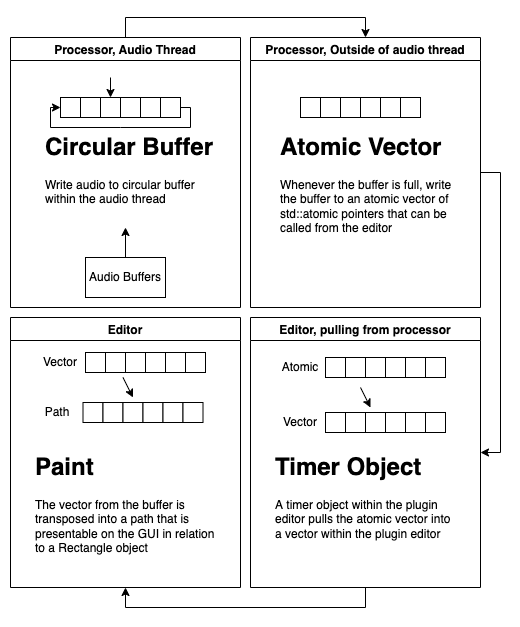

The diagram above was exported from draw.io. Its source (the exported page's mxGraphModel, read from the mxfile embedded in the PNG):
<mxGraphModel dx="1123" dy="713" grid="1" gridSize="10" guides="1" tooltips="1" connect="1" arrows="1" fold="1" page="1" pageScale="1" pageWidth="827" pageHeight="1169" math="0" shadow="0">
  <root>
    <mxCell id="0" />
    <mxCell id="1" parent="0" />
    <mxCell id="nVlMyFjh_R1pOyQ6miJx-39" style="edgeStyle=orthogonalEdgeStyle;rounded=0;orthogonalLoop=1;jettySize=auto;html=1;exitX=1;exitY=0.5;exitDx=0;exitDy=0;entryX=1;entryY=0.5;entryDx=0;entryDy=0;" edge="1" parent="1" source="nVlMyFjh_R1pOyQ6miJx-34" target="nVlMyFjh_R1pOyQ6miJx-37">
      <mxGeometry relative="1" as="geometry" />
    </mxCell>
    <mxCell id="nVlMyFjh_R1pOyQ6miJx-34" value="Processor, Outside of audio thread" style="swimlane;fillStyle=auto;fillColor=none;" vertex="1" parent="1">
      <mxGeometry x="320" y="80" width="230" height="270" as="geometry" />
    </mxCell>
    <mxCell id="nVlMyFjh_R1pOyQ6miJx-28" value="&lt;h1&gt;Atomic Vector&lt;/h1&gt;&lt;div&gt;Whenever the buffer is full, write the buffer to an atomic vector of std::atomic pointers that can be called from the editor&lt;/div&gt;" style="text;html=1;strokeColor=none;fillColor=none;spacing=5;spacingTop=-20;whiteSpace=wrap;overflow=hidden;rounded=0;" vertex="1" parent="nVlMyFjh_R1pOyQ6miJx-34">
      <mxGeometry x="25" y="90" width="190" height="120" as="geometry" />
    </mxCell>
    <mxCell id="nVlMyFjh_R1pOyQ6miJx-8" value="" style="rounded=0;whiteSpace=wrap;html=1;" vertex="1" parent="1">
      <mxGeometry x="130" y="140" width="20" height="20" as="geometry" />
    </mxCell>
    <mxCell id="nVlMyFjh_R1pOyQ6miJx-9" value="" style="rounded=0;whiteSpace=wrap;html=1;" vertex="1" parent="1">
      <mxGeometry x="150" y="140" width="20" height="20" as="geometry" />
    </mxCell>
    <mxCell id="nVlMyFjh_R1pOyQ6miJx-10" value="" style="rounded=0;whiteSpace=wrap;html=1;" vertex="1" parent="1">
      <mxGeometry x="170" y="140" width="20" height="20" as="geometry" />
    </mxCell>
    <mxCell id="nVlMyFjh_R1pOyQ6miJx-11" value="" style="rounded=0;whiteSpace=wrap;html=1;" vertex="1" parent="1">
      <mxGeometry x="190" y="140" width="20" height="20" as="geometry" />
    </mxCell>
    <mxCell id="nVlMyFjh_R1pOyQ6miJx-12" value="" style="rounded=0;whiteSpace=wrap;html=1;" vertex="1" parent="1">
      <mxGeometry x="210" y="140" width="20" height="20" as="geometry" />
    </mxCell>
    <mxCell id="nVlMyFjh_R1pOyQ6miJx-13" value="" style="rounded=0;whiteSpace=wrap;html=1;" vertex="1" parent="1">
      <mxGeometry x="230" y="140" width="20" height="20" as="geometry" />
    </mxCell>
    <mxCell id="nVlMyFjh_R1pOyQ6miJx-14" value="" style="endArrow=classic;html=1;rounded=0;exitX=1;exitY=0.5;exitDx=0;exitDy=0;entryX=0;entryY=0.5;entryDx=0;entryDy=0;" edge="1" parent="1" source="nVlMyFjh_R1pOyQ6miJx-13" target="nVlMyFjh_R1pOyQ6miJx-8">
      <mxGeometry width="50" height="50" relative="1" as="geometry">
        <mxPoint x="220" y="200" as="sourcePoint" />
        <mxPoint x="270" y="150" as="targetPoint" />
        <Array as="points">
          <mxPoint x="260" y="150" />
          <mxPoint x="260" y="170" />
          <mxPoint x="190" y="170" />
          <mxPoint x="120" y="170" />
          <mxPoint x="120" y="150" />
        </Array>
      </mxGeometry>
    </mxCell>
    <mxCell id="nVlMyFjh_R1pOyQ6miJx-15" value="" style="endArrow=classic;html=1;rounded=0;entryX=0.5;entryY=0;entryDx=0;entryDy=0;" edge="1" parent="1" target="nVlMyFjh_R1pOyQ6miJx-10">
      <mxGeometry width="50" height="50" relative="1" as="geometry">
        <mxPoint x="180" y="120" as="sourcePoint" />
        <mxPoint x="220" y="110" as="targetPoint" />
      </mxGeometry>
    </mxCell>
    <mxCell id="nVlMyFjh_R1pOyQ6miJx-16" value="&lt;h1&gt;Circular Buffer&lt;/h1&gt;&lt;div&gt;Write audio to circular buffer within the audio thread&lt;/div&gt;" style="text;html=1;strokeColor=none;fillColor=none;spacing=5;spacingTop=-20;whiteSpace=wrap;overflow=hidden;rounded=0;" vertex="1" parent="1">
      <mxGeometry x="110" y="170" width="180" height="90" as="geometry" />
    </mxCell>
    <mxCell id="nVlMyFjh_R1pOyQ6miJx-20" value="" style="rounded=0;whiteSpace=wrap;html=1;" vertex="1" parent="1">
      <mxGeometry x="370" y="140" width="20" height="20" as="geometry" />
    </mxCell>
    <mxCell id="nVlMyFjh_R1pOyQ6miJx-21" value="" style="rounded=0;whiteSpace=wrap;html=1;" vertex="1" parent="1">
      <mxGeometry x="390" y="140" width="20" height="20" as="geometry" />
    </mxCell>
    <mxCell id="nVlMyFjh_R1pOyQ6miJx-22" value="" style="rounded=0;whiteSpace=wrap;html=1;" vertex="1" parent="1">
      <mxGeometry x="410" y="140" width="20" height="20" as="geometry" />
    </mxCell>
    <mxCell id="nVlMyFjh_R1pOyQ6miJx-23" value="" style="rounded=0;whiteSpace=wrap;html=1;" vertex="1" parent="1">
      <mxGeometry x="430" y="140" width="20" height="20" as="geometry" />
    </mxCell>
    <mxCell id="nVlMyFjh_R1pOyQ6miJx-24" value="" style="rounded=0;whiteSpace=wrap;html=1;" vertex="1" parent="1">
      <mxGeometry x="450" y="140" width="20" height="20" as="geometry" />
    </mxCell>
    <mxCell id="nVlMyFjh_R1pOyQ6miJx-25" value="" style="rounded=0;whiteSpace=wrap;html=1;" vertex="1" parent="1">
      <mxGeometry x="470" y="140" width="20" height="20" as="geometry" />
    </mxCell>
    <mxCell id="nVlMyFjh_R1pOyQ6miJx-32" value="" style="edgeStyle=orthogonalEdgeStyle;rounded=0;orthogonalLoop=1;jettySize=auto;html=1;entryX=0.5;entryY=1;entryDx=0;entryDy=0;" edge="1" parent="1" source="nVlMyFjh_R1pOyQ6miJx-30">
      <mxGeometry relative="1" as="geometry">
        <mxPoint x="195" y="269.9999999999999" as="targetPoint" />
      </mxGeometry>
    </mxCell>
    <mxCell id="nVlMyFjh_R1pOyQ6miJx-30" value="Audio Buffers" style="rounded=0;whiteSpace=wrap;html=1;fillStyle=auto;" vertex="1" parent="1">
      <mxGeometry x="155" y="300" width="80" height="40" as="geometry" />
    </mxCell>
    <mxCell id="nVlMyFjh_R1pOyQ6miJx-36" style="edgeStyle=orthogonalEdgeStyle;rounded=0;orthogonalLoop=1;jettySize=auto;html=1;exitX=0.5;exitY=0;exitDx=0;exitDy=0;entryX=0.5;entryY=0;entryDx=0;entryDy=0;" edge="1" parent="1" source="nVlMyFjh_R1pOyQ6miJx-33" target="nVlMyFjh_R1pOyQ6miJx-34">
      <mxGeometry relative="1" as="geometry" />
    </mxCell>
    <mxCell id="nVlMyFjh_R1pOyQ6miJx-33" value="Processor, Audio Thread" style="swimlane;fillStyle=auto;fillColor=none;" vertex="1" parent="1">
      <mxGeometry x="80" y="80" width="230" height="270" as="geometry" />
    </mxCell>
    <mxCell id="nVlMyFjh_R1pOyQ6miJx-74" style="edgeStyle=orthogonalEdgeStyle;rounded=0;orthogonalLoop=1;jettySize=auto;html=1;exitX=0.5;exitY=1;exitDx=0;exitDy=0;entryX=0.5;entryY=1;entryDx=0;entryDy=0;" edge="1" parent="1" source="nVlMyFjh_R1pOyQ6miJx-37" target="nVlMyFjh_R1pOyQ6miJx-58">
      <mxGeometry relative="1" as="geometry" />
    </mxCell>
    <mxCell id="nVlMyFjh_R1pOyQ6miJx-37" value="Editor, pulling from processor" style="swimlane;fillStyle=auto;fillColor=none;" vertex="1" parent="1">
      <mxGeometry x="320" y="360" width="230" height="270" as="geometry" />
    </mxCell>
    <mxCell id="nVlMyFjh_R1pOyQ6miJx-40" value="&lt;h1&gt;Timer Object&lt;/h1&gt;&lt;div&gt;A timer object within the plugin editor pulls the atomic vector into a vector within the plugin editor&lt;/div&gt;" style="text;html=1;strokeColor=none;fillColor=none;spacing=5;spacingTop=-20;whiteSpace=wrap;overflow=hidden;rounded=0;" vertex="1" parent="nVlMyFjh_R1pOyQ6miJx-37">
      <mxGeometry x="20" y="130" width="190" height="120" as="geometry" />
    </mxCell>
    <mxCell id="nVlMyFjh_R1pOyQ6miJx-42" value="" style="rounded=0;whiteSpace=wrap;html=1;" vertex="1" parent="nVlMyFjh_R1pOyQ6miJx-37">
      <mxGeometry x="75" y="40" width="20" height="20" as="geometry" />
    </mxCell>
    <mxCell id="nVlMyFjh_R1pOyQ6miJx-43" value="" style="rounded=0;whiteSpace=wrap;html=1;" vertex="1" parent="nVlMyFjh_R1pOyQ6miJx-37">
      <mxGeometry x="95" y="40" width="20" height="20" as="geometry" />
    </mxCell>
    <mxCell id="nVlMyFjh_R1pOyQ6miJx-44" value="" style="rounded=0;whiteSpace=wrap;html=1;" vertex="1" parent="nVlMyFjh_R1pOyQ6miJx-37">
      <mxGeometry x="115" y="40" width="20" height="20" as="geometry" />
    </mxCell>
    <mxCell id="nVlMyFjh_R1pOyQ6miJx-45" value="" style="rounded=0;whiteSpace=wrap;html=1;" vertex="1" parent="nVlMyFjh_R1pOyQ6miJx-37">
      <mxGeometry x="135" y="40" width="20" height="20" as="geometry" />
    </mxCell>
    <mxCell id="nVlMyFjh_R1pOyQ6miJx-46" value="" style="rounded=0;whiteSpace=wrap;html=1;" vertex="1" parent="nVlMyFjh_R1pOyQ6miJx-37">
      <mxGeometry x="155" y="40" width="20" height="20" as="geometry" />
    </mxCell>
    <mxCell id="nVlMyFjh_R1pOyQ6miJx-47" value="" style="rounded=0;whiteSpace=wrap;html=1;" vertex="1" parent="nVlMyFjh_R1pOyQ6miJx-37">
      <mxGeometry x="175" y="40" width="20" height="20" as="geometry" />
    </mxCell>
    <mxCell id="nVlMyFjh_R1pOyQ6miJx-50" value="Atomic" style="text;html=1;strokeColor=none;fillColor=none;align=center;verticalAlign=middle;whiteSpace=wrap;rounded=0;fillStyle=auto;" vertex="1" parent="nVlMyFjh_R1pOyQ6miJx-37">
      <mxGeometry x="20" y="35" width="60" height="30" as="geometry" />
    </mxCell>
    <mxCell id="nVlMyFjh_R1pOyQ6miJx-51" value="" style="rounded=0;whiteSpace=wrap;html=1;" vertex="1" parent="nVlMyFjh_R1pOyQ6miJx-37">
      <mxGeometry x="75" y="95" width="20" height="20" as="geometry" />
    </mxCell>
    <mxCell id="nVlMyFjh_R1pOyQ6miJx-52" value="" style="rounded=0;whiteSpace=wrap;html=1;" vertex="1" parent="nVlMyFjh_R1pOyQ6miJx-37">
      <mxGeometry x="95" y="95" width="20" height="20" as="geometry" />
    </mxCell>
    <mxCell id="nVlMyFjh_R1pOyQ6miJx-53" value="" style="rounded=0;whiteSpace=wrap;html=1;" vertex="1" parent="nVlMyFjh_R1pOyQ6miJx-37">
      <mxGeometry x="115" y="95" width="20" height="20" as="geometry" />
    </mxCell>
    <mxCell id="nVlMyFjh_R1pOyQ6miJx-54" value="" style="rounded=0;whiteSpace=wrap;html=1;" vertex="1" parent="nVlMyFjh_R1pOyQ6miJx-37">
      <mxGeometry x="135" y="95" width="20" height="20" as="geometry" />
    </mxCell>
    <mxCell id="nVlMyFjh_R1pOyQ6miJx-55" value="" style="rounded=0;whiteSpace=wrap;html=1;" vertex="1" parent="nVlMyFjh_R1pOyQ6miJx-37">
      <mxGeometry x="155" y="95" width="20" height="20" as="geometry" />
    </mxCell>
    <mxCell id="nVlMyFjh_R1pOyQ6miJx-56" value="" style="rounded=0;whiteSpace=wrap;html=1;" vertex="1" parent="nVlMyFjh_R1pOyQ6miJx-37">
      <mxGeometry x="175" y="95" width="20" height="20" as="geometry" />
    </mxCell>
    <mxCell id="nVlMyFjh_R1pOyQ6miJx-57" value="Vector" style="text;html=1;strokeColor=none;fillColor=none;align=center;verticalAlign=middle;whiteSpace=wrap;rounded=0;fillStyle=auto;" vertex="1" parent="nVlMyFjh_R1pOyQ6miJx-37">
      <mxGeometry x="20" y="90" width="60" height="30" as="geometry" />
    </mxCell>
    <mxCell id="nVlMyFjh_R1pOyQ6miJx-49" value="" style="endArrow=classic;html=1;rounded=0;" edge="1" parent="1">
      <mxGeometry width="50" height="50" relative="1" as="geometry">
        <mxPoint x="430" y="430" as="sourcePoint" />
        <mxPoint x="440" y="450" as="targetPoint" />
      </mxGeometry>
    </mxCell>
    <mxCell id="nVlMyFjh_R1pOyQ6miJx-58" value="Editor" style="swimlane;fillStyle=auto;fillColor=none;" vertex="1" parent="1">
      <mxGeometry x="80" y="360" width="230" height="270" as="geometry" />
    </mxCell>
    <mxCell id="nVlMyFjh_R1pOyQ6miJx-59" value="&lt;h1&gt;Paint&lt;/h1&gt;&lt;div&gt;The vector from the buffer is transposed into a path that is presentable on the GUI in relation to a Rectangle object&lt;/div&gt;" style="text;html=1;strokeColor=none;fillColor=none;spacing=5;spacingTop=-20;whiteSpace=wrap;overflow=hidden;rounded=0;" vertex="1" parent="nVlMyFjh_R1pOyQ6miJx-58">
      <mxGeometry x="20" y="130" width="190" height="120" as="geometry" />
    </mxCell>
    <mxCell id="nVlMyFjh_R1pOyQ6miJx-67" value="" style="rounded=0;whiteSpace=wrap;html=1;" vertex="1" parent="nVlMyFjh_R1pOyQ6miJx-58">
      <mxGeometry x="75" y="35" width="20" height="20" as="geometry" />
    </mxCell>
    <mxCell id="nVlMyFjh_R1pOyQ6miJx-68" value="" style="rounded=0;whiteSpace=wrap;html=1;" vertex="1" parent="nVlMyFjh_R1pOyQ6miJx-58">
      <mxGeometry x="95" y="35" width="20" height="20" as="geometry" />
    </mxCell>
    <mxCell id="nVlMyFjh_R1pOyQ6miJx-69" value="" style="rounded=0;whiteSpace=wrap;html=1;" vertex="1" parent="nVlMyFjh_R1pOyQ6miJx-58">
      <mxGeometry x="115" y="35" width="20" height="20" as="geometry" />
    </mxCell>
    <mxCell id="nVlMyFjh_R1pOyQ6miJx-70" value="" style="rounded=0;whiteSpace=wrap;html=1;" vertex="1" parent="nVlMyFjh_R1pOyQ6miJx-58">
      <mxGeometry x="135" y="35" width="20" height="20" as="geometry" />
    </mxCell>
    <mxCell id="nVlMyFjh_R1pOyQ6miJx-71" value="" style="rounded=0;whiteSpace=wrap;html=1;" vertex="1" parent="nVlMyFjh_R1pOyQ6miJx-58">
      <mxGeometry x="155" y="35" width="20" height="20" as="geometry" />
    </mxCell>
    <mxCell id="nVlMyFjh_R1pOyQ6miJx-72" value="" style="rounded=0;whiteSpace=wrap;html=1;" vertex="1" parent="nVlMyFjh_R1pOyQ6miJx-58">
      <mxGeometry x="175" y="35" width="20" height="20" as="geometry" />
    </mxCell>
    <mxCell id="nVlMyFjh_R1pOyQ6miJx-73" value="Vector" style="text;html=1;strokeColor=none;fillColor=none;align=center;verticalAlign=middle;whiteSpace=wrap;rounded=0;fillStyle=auto;" vertex="1" parent="nVlMyFjh_R1pOyQ6miJx-58">
      <mxGeometry x="20" y="30" width="60" height="30" as="geometry" />
    </mxCell>
    <mxCell id="nVlMyFjh_R1pOyQ6miJx-75" value="" style="rounded=0;whiteSpace=wrap;html=1;" vertex="1" parent="nVlMyFjh_R1pOyQ6miJx-58">
      <mxGeometry x="72.5" y="85" width="20" height="20" as="geometry" />
    </mxCell>
    <mxCell id="nVlMyFjh_R1pOyQ6miJx-76" value="" style="rounded=0;whiteSpace=wrap;html=1;" vertex="1" parent="nVlMyFjh_R1pOyQ6miJx-58">
      <mxGeometry x="92.5" y="85" width="20" height="20" as="geometry" />
    </mxCell>
    <mxCell id="nVlMyFjh_R1pOyQ6miJx-77" value="" style="rounded=0;whiteSpace=wrap;html=1;" vertex="1" parent="nVlMyFjh_R1pOyQ6miJx-58">
      <mxGeometry x="112.5" y="85" width="20" height="20" as="geometry" />
    </mxCell>
    <mxCell id="nVlMyFjh_R1pOyQ6miJx-78" value="" style="rounded=0;whiteSpace=wrap;html=1;" vertex="1" parent="nVlMyFjh_R1pOyQ6miJx-58">
      <mxGeometry x="132.5" y="85" width="20" height="20" as="geometry" />
    </mxCell>
    <mxCell id="nVlMyFjh_R1pOyQ6miJx-79" value="" style="rounded=0;whiteSpace=wrap;html=1;" vertex="1" parent="nVlMyFjh_R1pOyQ6miJx-58">
      <mxGeometry x="152.5" y="85" width="20" height="20" as="geometry" />
    </mxCell>
    <mxCell id="nVlMyFjh_R1pOyQ6miJx-80" value="" style="rounded=0;whiteSpace=wrap;html=1;" vertex="1" parent="nVlMyFjh_R1pOyQ6miJx-58">
      <mxGeometry x="172.5" y="85" width="20" height="20" as="geometry" />
    </mxCell>
    <mxCell id="nVlMyFjh_R1pOyQ6miJx-81" value="Path" style="text;html=1;strokeColor=none;fillColor=none;align=center;verticalAlign=middle;whiteSpace=wrap;rounded=0;fillStyle=auto;" vertex="1" parent="nVlMyFjh_R1pOyQ6miJx-58">
      <mxGeometry x="17.5" y="80" width="60" height="30" as="geometry" />
    </mxCell>
    <mxCell id="nVlMyFjh_R1pOyQ6miJx-82" value="" style="endArrow=classic;html=1;rounded=0;" edge="1" parent="nVlMyFjh_R1pOyQ6miJx-58">
      <mxGeometry width="50" height="50" relative="1" as="geometry">
        <mxPoint x="112.5" y="60" as="sourcePoint" />
        <mxPoint x="122.5" y="80" as="targetPoint" />
      </mxGeometry>
    </mxCell>
  </root>
</mxGraphModel>